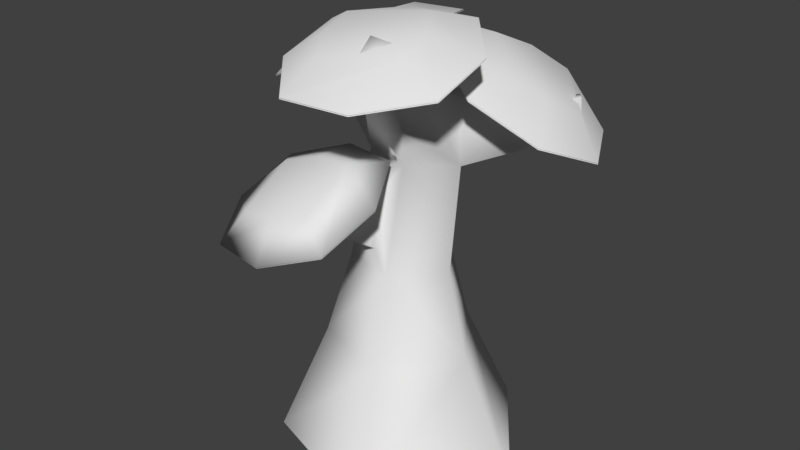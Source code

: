 # Source: wall3.blend  (saved by Blender 2.78.0; exported with 4.5.12 LTS)
import bpy
from mathutils import Matrix  # noqa: F401  (used for matrix-valued properties, if any)

bpy.ops.wm.read_factory_settings(use_empty=True)
scene = bpy.context.scene
scene.name = 'Scene'

# ---- collections
col_collection_1 = bpy.data.collections.new('Collection 1'); scene.collection.children.link(col_collection_1)

# ---- materials (node trees are filled in below, after node groups)
mat_material = bpy.data.materials.new('Material')
mat_material.alpha_threshold = 0.0
mat_material.use_transparent_shadow = False
mat_material.roughness = 0.5
mat_material.line_color = (0.0, 0.0, 0.0, 1.0)

# ---- material node trees

# ---- world
world_world = bpy.data.worlds.new('World'); scene.world = world_world
world_world.color = (0.05088, 0.05088, 0.05088)
world_world.use_sun_shadow = False
world_world.sun_shadow_jitter_overblur = 0.0
world_world.cycles.sampling_method = 'MANUAL'

# ---- meshes
me_untitled = bpy.data.meshes.new('Untitled')
me_untitled.from_pydata([(23.42, 2.769e-07, -4.583e-21), (7.236, 22.27, -9.816e-14), (-18.95, 13.76, -6.066e-14), (-18.95, -13.76, 6.066e-14), (7.236, -22.27, 9.816e-14), (12.59, 0.4284, 20.67), (3.048, 13.57, 20.67), (-12.4, 8.547, 20.67), (-12.4, -7.691, 20.67), (3.048, -12.71, 20.67), (7.267, 4.801, 54.03), (1.402, 12.75, 52.63), (-8.088, 9.714, 53.16), (-8.088, -0.1127, 54.89), (1.402, -3.149, 55.43), (-8.947, -4.617, 36.11), (-8.947, 6.545, 35.37), (1.73, 9.994, 35.14), (8.329, 0.9636, 35.74), (1.73, -8.067, 36.33), (5.213, 6.984, 64.75), (0.7673, 13.01, 63.69), (-6.426, 10.71, 64.1), (-6.426, 3.259, 65.41), (-0.9159, -9.602, 65.98), (6.271, -9.148, 64.08), (5.054, -3.084, 69.36), (-1.841, -4.8, 70.8), (2.248, -14.73, 76.71), (5.898, -13.75, 76.28), (4.994, -9.93, 78.27), (1.331, -10.61, 78.88), (13.77, 12.42, 56.15), (10.14, 17.34, 55.28), (9.749, 17.5, 62.13), (12.5, 13.77, 62.79), (-14.89, 11.95, 57.58), (-17.99, 5.298, 58.88), (-15.8, 7.058, 66.74), (-13.45, 12.1, 65.76), (20.7, 19.5, 60.89), (18.62, 22.31, 60.4), (18.4, 22.41, 64.32), (19.97, 20.27, 64.69), (-25.31, 14.69, 67.41), (-26.67, 11.78, 67.97), (-25.71, 12.55, 71.4), (-24.69, 14.75, 70.97), (-1.117, -6.108, 50.01), (-5.626, -4.646, 50.12), (-6.309, -6.191, 41.39), (-0.8565, -7.923, 41.15), (-5.243, -13.32, 49.6), (-7.391, -12.64, 49.47), (-7.716, -14.42, 45.64), (-5.119, -15.25, 45.74), (-8.385, -17.26, 52.41), (-10.05, -16.57, 52.33), (-10.3, -17.79, 49.67), (-8.289, -19.18, 50.11), (3.879, -25.31, 48.28), (5.676, -14.88, 52.92), (0.4959, -5.168, 56.41), (-5.954, -29.63, 44.97), (-10.47, -2.757, 55.81), (-16.94, -27.27, 44.5), (-22.1, -17.51, 47.86), (-20.32, -7.135, 52.62), (-7.475, -24.93, 50.88), (-1.49, -22.99, 52.35), (-3.383, -11.73, 56.89), (-9.797, -11.11, 56.46), (-15.73, -12.89, 54.65), (-13.84, -24.16, 50.1), (-6.222, -22.72, 70.71), (6.743, -21.83, 70.88), (16.73, -13.81, 73.06), (-14.51, -13.45, 73.04), (16.11, -1.565, 76.18), (-15.13, -1.245, 76.3), (-5.141, 6.818, 78.34), (7.823, 7.662, 78.65), (-7.493, -11.79, 77.85), (-3.393, -17.54, 76.13), (9.447, -12.56, 77.45), (8.264, -5.677, 79.47), (4.164, 0.1814, 80.76), (-8.677, -4.802, 79.45), (-30.38, -0.2092, 62.76), (-18.86, -4.307, 68.04), (-7.406, -0.2092, 73.47), (-34.19, 12.04, 60.89), (-3.531, 12.04, 75.19), (-30.38, 24.3, 62.76), (-18.86, 28.4, 68.04), (-7.406, 24.3, 73.47), (-28.99, 12.04, 68.1), (-27.44, 4.774, 68.58), (-14.58, 4.774, 74.58), (-13.22, 12.04, 75.46), (-14.58, 19.31, 74.58), (-27.44, 19.31, 68.58), (26.38, 16.01, 56.13), (20.24, 28.05, 56.59), (9.393, 34.64, 61.22), (22.02, 4.704, 61.25), (-0.6446, 29.56, 68.04), (12.06, -0.3431, 68.2), (1.137, 6.219, 72.7), (-4.924, 18.28, 73.3), (18.94, 11.31, 66.55), (22.0, 17.3, 63.1), (12.5, 27.73, 65.95), (7.282, 24.1, 70.05), (4.005, 18.02, 73.11), (13.51, 7.598, 70.27), (-7.475, -24.93, 50.65), (-1.49, -22.99, 52.12), (-3.383, -11.73, 56.66), (-9.797, -11.11, 56.23), (-13.84, -24.16, 49.87), (-15.73, -12.89, 54.41), (-5.954, -29.63, 44.74), (3.879, -25.31, 48.05), (5.676, -14.88, 52.69), (0.4959, -5.168, 56.18), (-10.47, -2.757, 55.58), (-20.32, -7.135, 52.39), (-22.1, -17.51, 47.63), (-16.94, -27.27, 44.26), (-7.493, -11.79, 77.65), (-3.393, -17.54, 75.93), (9.447, -12.56, 77.24), (8.264, -5.677, 79.26), (-8.677, -4.802, 79.25), (4.164, 0.1814, 80.56), (-14.51, -13.45, 72.84), (-6.222, -22.72, 70.51), (6.743, -21.83, 70.68), (16.73, -13.81, 72.86), (16.11, -1.565, 75.97), (7.823, 7.662, 78.45), (-5.141, 6.818, 78.13), (-15.13, -1.245, 76.1), (-28.99, 12.04, 67.89), (-27.44, 4.774, 68.37), (-14.58, 4.774, 74.37), (-13.22, 12.04, 75.25), (-27.44, 19.31, 68.37), (-14.58, 19.31, 74.37), (-34.19, 12.04, 60.69), (-30.38, -0.2092, 62.55), (-18.86, -4.307, 67.83), (-7.406, -0.2092, 73.26), (-3.531, 12.04, 74.98), (-7.406, 24.3, 73.26), (-18.86, 28.4, 67.83), (-30.38, 24.3, 62.55), (18.94, 11.31, 66.34), (22.0, 17.3, 62.89), (12.5, 27.73, 65.74), (7.282, 24.1, 69.84), (13.51, 7.598, 70.05), (4.005, 18.02, 72.9), (22.02, 4.704, 61.04), (26.38, 16.01, 55.92), (20.24, 28.05, 56.38), (9.393, 34.64, 61.01), (-0.6446, 29.56, 67.83), (-4.924, 18.28, 73.08), (1.137, 6.219, 72.49), (12.06, -0.3431, 67.99)], [], [(0, 1, 6, 5), (1, 2, 7, 6), (2, 3, 8, 7), (3, 4, 9, 8), (4, 0, 5, 9), (6, 17, 18, 5), (6, 7, 16, 17), (7, 8, 15, 16), (8, 9, 19, 15), (5, 18, 19, 9), (21, 22, 23, 20), (17, 11, 10, 18), (12, 11, 17, 16), (13, 12, 16, 15), (56, 57, 58, 59), (10, 14, 19, 18), (40, 41, 42, 43), (11, 12, 22, 21), (44, 45, 46, 47), (28, 29, 30, 31), (13, 14, 24), (14, 10, 25, 24), (10, 20, 26, 25), (20, 23, 27, 26), (23, 13, 24, 27), (24, 25, 29, 28), (25, 26, 30, 29), (26, 27, 31, 30), (27, 24, 28, 31), (10, 11, 33, 32), (11, 21, 34, 33), (21, 20, 35, 34), (20, 10, 32, 35), (12, 13, 37, 36), (13, 23, 38, 37), (23, 22, 39, 38), (22, 12, 36, 39), (32, 33, 41, 40), (33, 34, 42, 41), (34, 35, 43, 42), (35, 32, 40, 43), (36, 37, 45, 44), (37, 38, 46, 45), (38, 39, 47, 46), (39, 36, 44, 47), (14, 13, 49, 48), (13, 15, 50, 49), (15, 19, 51, 50), (19, 14, 48, 51), (48, 49, 53, 52), (49, 50, 54, 53), (50, 51, 55, 54), (51, 48, 52, 55), (52, 53, 57, 56), (53, 54, 58, 57), (54, 55, 59, 58), (55, 52, 56, 59), (69, 70, 71, 68), (68, 71, 72, 73), (63, 60, 69, 68), (60, 61, 70, 69), (61, 62, 70), (62, 64, 71, 70), (64, 67, 72, 71), (67, 66, 72), (66, 65, 73, 72), (65, 63, 68, 73), (83, 84, 85, 82), (82, 85, 86, 87), (77, 74, 83, 82), (74, 75, 84, 83), (75, 76, 84), (76, 78, 85, 84), (78, 81, 86, 85), (81, 80, 86), (80, 79, 87, 86), (79, 77, 82, 87), (97, 98, 99, 96), (96, 99, 100, 101), (91, 88, 97, 96), (88, 89, 98, 97), (89, 90, 98), (90, 92, 99, 98), (92, 95, 100, 99), (95, 94, 100), (94, 93, 101, 100), (93, 91, 96, 101), (111, 112, 113, 110), (110, 113, 114, 115), (105, 102, 111, 110), (102, 103, 112, 111), (103, 104, 112), (104, 106, 113, 112), (106, 109, 114, 113), (109, 108, 114), (108, 107, 115, 114), (107, 105, 110, 115), (119, 118, 117, 116), (121, 119, 116, 120), (122, 116, 117, 123), (123, 117, 118, 124), (124, 118, 125), (125, 118, 119, 126), (126, 119, 121, 127), (127, 121, 128), (128, 121, 120, 129), (129, 120, 116, 122), (133, 132, 131, 130), (135, 133, 130, 134), (136, 130, 131, 137), (137, 131, 132, 138), (138, 132, 139), (139, 132, 133, 140), (140, 133, 135, 141), (141, 135, 142), (142, 135, 134, 143), (143, 134, 130, 136), (147, 146, 145, 144), (149, 147, 144, 148), (150, 144, 145, 151), (151, 145, 146, 152), (152, 146, 153), (153, 146, 147, 154), (154, 147, 149, 155), (155, 149, 156), (156, 149, 148, 157), (157, 148, 144, 150), (161, 160, 159, 158), (163, 161, 158, 162), (164, 158, 159, 165), (165, 159, 160, 166), (166, 160, 167), (167, 160, 161, 168), (168, 161, 163, 169), (169, 163, 170), (170, 163, 162, 171), (171, 162, 158, 164), (63, 65, 66, 67, 64, 62, 61, 60), (123, 124, 125, 126, 127, 128, 129, 122)])
me_untitled.polygons.foreach_set('use_smooth', [True] * 139)
_uv = me_untitled.uv_layers.new(name='UVChannel_1')
_uv.uv.foreach_set('vector', [0.8171, 0.07858, 0.9533, 0.1929, 0.8121, 0.2998, 0.7217, 0.2474, 0.1257, 0.2129, 0.2658, 0.09095, 0.3626, 0.2598, 0.2713, 0.3159, 0.2658, 0.09095, 0.4445, 0.02289, 0.4797, 0.222, 0.3626, 0.2598, 0.4445, 0.02289, 0.6386, 0.01638, 0.6055, 0.2173, 0.4797, 0.222, 0.6386, 0.01638, 0.8171, 0.07858, 0.7217, 0.2474, 0.6055, 0.2173, 0.8121, 0.2998, 0.7707, 0.4016, 0.6854, 0.3765, 0.7217, 0.2474, 0.2713, 0.3159, 0.3626, 0.2598, 0.4059, 0.3902, 0.3159, 0.4197, 0.3626, 0.2598, 0.4797, 0.222, 0.5, 0.3669, 0.4059, 0.3902, 0.4797, 0.222, 0.6055, 0.2173, 0.5949, 0.3629, 0.5, 0.3669, 0.7217, 0.2474, 0.6854, 0.3765, 0.5949, 0.3629, 0.6055, 0.2173, 0.7198, 0.8322, 0.7608, 0.7806, 0.8097, 0.813, 0.7512, 0.8775, 0.7707, 0.4016, 0.7493, 0.538, 0.6724, 0.5263, 0.6854, 0.3765, 0.4312, 0.5464, 0.3497, 0.5636, 0.3159, 0.4197, 0.4059, 0.3902, 0.5147, 0.5306, 0.4312, 0.5464, 0.4059, 0.3902, 0.5, 0.3669, 0.8138, 0.4833, 0.8104, 0.5025, 0.7803, 0.4933, 0.7842, 0.4701, 0.6724, 0.5263, 0.5943, 0.5218, 0.5949, 0.3629, 0.6854, 0.3765, 0.5875, 0.9768, 0.5641, 0.9628, 0.5828, 0.9389, 0.5986, 0.9483, 0.6489, 0.7873, 0.6902, 0.7294, 0.7608, 0.7806, 0.7198, 0.8322, 0.7878, 0.567, 0.8125, 0.5714, 0.8029, 0.5986, 0.7861, 0.5943, 0.9507, 0.96, 0.9294, 0.9802, 0.9079, 0.954, 0.9246, 0.9342, 0.8411, 0.7355, 0.9157, 0.7407, 0.9121, 0.8373, 0.9157, 0.7407, 0.9633, 0.6856, 0.9629, 0.8143, 0.9121, 0.8373, 0.6892, 0.9338, 0.7512, 0.8775, 0.827, 0.919, 0.8083, 0.9813, 0.7512, 0.8775, 0.8097, 0.813, 0.8686, 0.8738, 0.827, 0.919, 0.8097, 0.813, 0.8411, 0.7355, 0.9121, 0.8373, 0.8686, 0.8738, 0.9121, 0.8373, 0.9629, 0.8143, 0.9808, 0.9112, 0.9546, 0.9213, 0.8083, 0.9813, 0.827, 0.919, 0.9079, 0.954, 0.9043, 0.9854, 0.827, 0.919, 0.8686, 0.8738, 0.9246, 0.9342, 0.9079, 0.954, 0.8686, 0.8738, 0.9121, 0.8373, 0.9546, 0.9213, 0.9246, 0.9342, 0.4824, 0.7787, 0.5582, 0.7679, 0.5567, 0.8442, 0.5095, 0.8525, 0.5582, 0.7679, 0.6402, 0.7859, 0.608, 0.8626, 0.5567, 0.8442, 0.6402, 0.7859, 0.6852, 0.8176, 0.6428, 0.8827, 0.608, 0.8626, 0.6852, 0.8176, 0.7499, 0.8692, 0.6887, 0.9137, 0.6428, 0.8827, 0.6172, 0.6735, 0.5645, 0.6173, 0.6514, 0.5868, 0.6695, 0.6414, 0.8047, 0.8064, 0.7367, 0.7571, 0.7689, 0.6878, 0.827, 0.7195, 0.7367, 0.7571, 0.6878, 0.7247, 0.7253, 0.673, 0.7689, 0.6878, 0.6878, 0.7247, 0.6172, 0.6735, 0.6695, 0.6414, 0.7253, 0.673, 0.5095, 0.8525, 0.5567, 0.8442, 0.5578, 0.9283, 0.5312, 0.934, 0.5567, 0.8442, 0.608, 0.8626, 0.5828, 0.9389, 0.5578, 0.9283, 0.608, 0.8626, 0.6428, 0.8827, 0.5986, 0.9483, 0.5828, 0.9389, 0.6428, 0.8827, 0.6887, 0.9137, 0.6233, 0.9621, 0.5986, 0.9483, 0.6695, 0.6414, 0.6514, 0.5868, 0.7568, 0.5585, 0.7635, 0.5828, 0.827, 0.7195, 0.7689, 0.6878, 0.8029, 0.5986, 0.8256, 0.6126, 0.7689, 0.6878, 0.7253, 0.673, 0.7861, 0.5943, 0.8029, 0.5986, 0.7253, 0.673, 0.6695, 0.6414, 0.7635, 0.5828, 0.7861, 0.5943, 0.5943, 0.5218, 0.5147, 0.5306, 0.5399, 0.48, 0.5733, 0.4741, 0.5147, 0.5306, 0.5, 0.3669, 0.5306, 0.4075, 0.5399, 0.48, 0.5, 0.3669, 0.5949, 0.3629, 0.5755, 0.4027, 0.5306, 0.4075, 0.5949, 0.3629, 0.5943, 0.5218, 0.5733, 0.4741, 0.5755, 0.4027, 0.9889, 0.4663, 0.9748, 0.5313, 0.8833, 0.514, 0.8921, 0.4731, 0.9748, 0.5313, 0.9361, 0.6453, 0.8639, 0.5722, 0.8833, 0.514, 0.9008, 0.2956, 0.9681, 0.3383, 0.8769, 0.4094, 0.8485, 0.385, 0.9681, 0.3383, 0.9889, 0.4663, 0.8921, 0.4731, 0.8769, 0.4094, 0.8921, 0.4731, 0.8833, 0.514, 0.8104, 0.5025, 0.8138, 0.4833, 0.8833, 0.514, 0.8639, 0.5722, 0.7994, 0.534, 0.8104, 0.5025, 0.8485, 0.385, 0.8769, 0.4094, 0.8032, 0.446, 0.7844, 0.425, 0.8769, 0.4094, 0.8921, 0.4731, 0.8138, 0.4833, 0.8032, 0.446, 0.1105, 0.6637, 0.3031, 0.6637, 0.3236, 0.7658, 0.08727, 0.7658, 0.08727, 0.7658, 0.3236, 0.7658, 0.3031, 0.8679, 0.1105, 0.8679, 0.009379, 0.7658, 0.06644, 0.5937, 0.1105, 0.6637, 0.08727, 0.7658, 0.06644, 0.5937, 0.239, 0.5362, 0.3031, 0.6637, 0.1105, 0.6637, 0.239, 0.5362, 0.4106, 0.5937, 0.3031, 0.6637, 0.4106, 0.5937, 0.4687, 0.7658, 0.3236, 0.7658, 0.3031, 0.6637, 0.4687, 0.7658, 0.4106, 0.9379, 0.3031, 0.8679, 0.3236, 0.7658, 0.4106, 0.9379, 0.239, 0.9955, 0.3031, 0.8679, 0.239, 0.9955, 0.06644, 0.9379, 0.1105, 0.8679, 0.3031, 0.8679, 0.06644, 0.9379, 0.009379, 0.7658, 0.08727, 0.7658, 0.1105, 0.8679, 0.1105, 0.6637, 0.3031, 0.6637, 0.3236, 0.7658, 0.08727, 0.7658, 0.08727, 0.7658, 0.3236, 0.7658, 0.3031, 0.8679, 0.1105, 0.8679, 0.009379, 0.7658, 0.06644, 0.5937, 0.1105, 0.6637, 0.08727, 0.7658, 0.06644, 0.5937, 0.239, 0.5362, 0.3031, 0.6637, 0.1105, 0.6637, 0.239, 0.5362, 0.4106, 0.5937, 0.3031, 0.6637, 0.4106, 0.5937, 0.4687, 0.7658, 0.3236, 0.7658, 0.3031, 0.6637, 0.4687, 0.7658, 0.4106, 0.9379, 0.3031, 0.8679, 0.3236, 0.7658, 0.4106, 0.9379, 0.239, 0.9955, 0.3031, 0.8679, 0.239, 0.9955, 0.06644, 0.9379, 0.1105, 0.8679, 0.3031, 0.8679, 0.06644, 0.9379, 0.009379, 0.7658, 0.08727, 0.7658, 0.1105, 0.8679, 0.1105, 0.6637, 0.3031, 0.6637, 0.3236, 0.7658, 0.08727, 0.7658, 0.08727, 0.7658, 0.3236, 0.7658, 0.3031, 0.8679, 0.1105, 0.8679, 0.009379, 0.7658, 0.06644, 0.5937, 0.1105, 0.6637, 0.08727, 0.7658, 0.06644, 0.5937, 0.239, 0.5362, 0.3031, 0.6637, 0.1105, 0.6637, 0.239, 0.5362, 0.4106, 0.5937, 0.3031, 0.6637, 0.4106, 0.5937, 0.4687, 0.7658, 0.3236, 0.7658, 0.3031, 0.6637, 0.4687, 0.7658, 0.4106, 0.9379, 0.3031, 0.8679, 0.3236, 0.7658, 0.4106, 0.9379, 0.239, 0.9955, 0.3031, 0.8679, 0.239, 0.9955, 0.06644, 0.9379, 0.1105, 0.8679, 0.3031, 0.8679, 0.06644, 0.9379, 0.009379, 0.7658, 0.08727, 0.7658, 0.1105, 0.8679, 0.1105, 0.6637, 0.3031, 0.6637, 0.3236, 0.7658, 0.08727, 0.7658, 0.08727, 0.7658, 0.3236, 0.7658, 0.3031, 0.8679, 0.1105, 0.8679, 0.009379, 0.7658, 0.06644, 0.5937, 0.1105, 0.6637, 0.08727, 0.7658, 0.06644, 0.5937, 0.239, 0.5362, 0.3031, 0.6637, 0.1105, 0.6637, 0.239, 0.5362, 0.4106, 0.5937, 0.3031, 0.6637, 0.4106, 0.5937, 0.4687, 0.7658, 0.3236, 0.7658, 0.3031, 0.6637, 0.4687, 0.7658, 0.4106, 0.9379, 0.3031, 0.8679, 0.3236, 0.7658, 0.4106, 0.9379, 0.239, 0.9955, 0.3031, 0.8679, 0.239, 0.9955, 0.06644, 0.9379, 0.1105, 0.8679, 0.3031, 0.8679, 0.06644, 0.9379, 0.009379, 0.7658, 0.08727, 0.7658, 0.1105, 0.8679, 0.3236, 0.7658, 0.3031, 0.6637, 0.1105, 0.6637, 0.08727, 0.7658, 0.3031, 0.8679, 0.3236, 0.7658, 0.08727, 0.7658, 0.1105, 0.8679, 0.009379, 0.7658, 0.08727, 0.7658, 0.1105, 0.6637, 0.06644, 0.5937, 0.06644, 0.5937, 0.1105, 0.6637, 0.3031, 0.6637, 0.239, 0.5362, 0.239, 0.5362, 0.3031, 0.6637, 0.4106, 0.5937, 0.4106, 0.5937, 0.3031, 0.6637, 0.3236, 0.7658, 0.4687, 0.7658, 0.4687, 0.7658, 0.3236, 0.7658, 0.3031, 0.8679, 0.4106, 0.9379, 0.4106, 0.9379, 0.3031, 0.8679, 0.239, 0.9955, 0.239, 0.9955, 0.3031, 0.8679, 0.1105, 0.8679, 0.06644, 0.9379, 0.06644, 0.9379, 0.1105, 0.8679, 0.08727, 0.7658, 0.009379, 0.7658, 0.3236, 0.7658, 0.3031, 0.6637, 0.1105, 0.6637, 0.08727, 0.7658, 0.3031, 0.8679, 0.3236, 0.7658, 0.08727, 0.7658, 0.1105, 0.8679, 0.009379, 0.7658, 0.08727, 0.7658, 0.1105, 0.6637, 0.06644, 0.5937, 0.06644, 0.5937, 0.1105, 0.6637, 0.3031, 0.6637, 0.239, 0.5362, 0.239, 0.5362, 0.3031, 0.6637, 0.4106, 0.5937, 0.4106, 0.5937, 0.3031, 0.6637, 0.3236, 0.7658, 0.4687, 0.7658, 0.4687, 0.7658, 0.3236, 0.7658, 0.3031, 0.8679, 0.4106, 0.9379, 0.4106, 0.9379, 0.3031, 0.8679, 0.239, 0.9955, 0.239, 0.9955, 0.3031, 0.8679, 0.1105, 0.8679, 0.06644, 0.9379, 0.06644, 0.9379, 0.1105, 0.8679, 0.08727, 0.7658, 0.009379, 0.7658, 0.3236, 0.7658, 0.3031, 0.6637, 0.1105, 0.6637, 0.08727, 0.7658, 0.3031, 0.8679, 0.3236, 0.7658, 0.08727, 0.7658, 0.1105, 0.8679, 0.009379, 0.7658, 0.08727, 0.7658, 0.1105, 0.6637, 0.06644, 0.5937, 0.06644, 0.5937, 0.1105, 0.6637, 0.3031, 0.6637, 0.239, 0.5362, 0.239, 0.5362, 0.3031, 0.6637, 0.4106, 0.5937, 0.4106, 0.5937, 0.3031, 0.6637, 0.3236, 0.7658, 0.4687, 0.7658, 0.4687, 0.7658, 0.3236, 0.7658, 0.3031, 0.8679, 0.4106, 0.9379, 0.4106, 0.9379, 0.3031, 0.8679, 0.239, 0.9955, 0.239, 0.9955, 0.3031, 0.8679, 0.1105, 0.8679, 0.06644, 0.9379, 0.06644, 0.9379, 0.1105, 0.8679, 0.08727, 0.7658, 0.009379, 0.7658, 0.3236, 0.7658, 0.3031, 0.6637, 0.1105, 0.6637, 0.08727, 0.7658, 0.3031, 0.8679, 0.3236, 0.7658, 0.08727, 0.7658, 0.1105, 0.8679, 0.009379, 0.7658, 0.08727, 0.7658, 0.1105, 0.6637, 0.06644, 0.5937, 0.06644, 0.5937, 0.1105, 0.6637, 0.3031, 0.6637, 0.239, 0.5362, 0.239, 0.5362, 0.3031, 0.6637, 0.4106, 0.5937, 0.4106, 0.5937, 0.3031, 0.6637, 0.3236, 0.7658, 0.4687, 0.7658, 0.4687, 0.7658, 0.3236, 0.7658, 0.3031, 0.8679, 0.4106, 0.9379, 0.4106, 0.9379, 0.3031, 0.8679, 0.239, 0.9955, 0.239, 0.9955, 0.3031, 0.8679, 0.1105, 0.8679, 0.06644, 0.9379, 0.06644, 0.9379, 0.1105, 0.8679, 0.08727, 0.7658, 0.009379, 0.7658, 0.009379, 0.7658, 0.06644, 0.9379, 0.239, 0.9955, 0.4106, 0.9379, 0.4687, 0.7658, 0.4106, 0.5937, 0.239, 0.5362, 0.06644, 0.5937, 0.06644, 0.5937, 0.239, 0.5362, 0.4106, 0.5937, 0.4687, 0.7658, 0.4106, 0.9379, 0.239, 0.9955, 0.06644, 0.9379, 0.009379, 0.7658])
me_untitled.materials.append(mat_material)
me_untitled.use_remesh_preserve_volume = False
me_untitled.use_remesh_preserve_attributes = False
me_untitled.use_mirror_vertex_groups = False
me_untitled.update()
me_untitled.normals_split_custom_set([tuple(v) for v in zip(*[iter([0.8858, -0.004861, 0.464, 0.2952, 0.8577, 0.4211, 0.277, 0.8962, 0.3466, 0.9231, 0.001889, 0.3845, 0.2952, 0.8577, 0.4211, -0.7471, 0.5487, 0.3752, -0.7689, 0.5509, 0.3245, 0.277, 0.8962, 0.3466, -0.7471, 0.5487, 0.3752, -0.7353, -0.5508, 0.3948, -0.7638, -0.5434, 0.3483, -0.7689, 0.5509, 0.3245, -0.7353, -0.5508, 0.3948, 0.2874, -0.8458, 0.4495, 0.2734, -0.8814, 0.3852, -0.7638, -0.5434, 0.3483, 0.2874, -0.8458, 0.4495, 0.8858, -0.004861, 0.464, 0.9231, 0.001889, 0.3845, 0.2734, -0.8814, 0.3852, 0.277, 0.8962, 0.3466, 0.3178, 0.9459, 0.06474, 0.984, -0.0223, 0.177, 0.9231, 0.001889, 0.3845, 0.277, 0.8962, 0.3466, -0.7689, 0.5509, 0.3245, -0.8173, 0.5656, 0.1098, 0.3178, 0.9459, 0.06474, -0.7689, 0.5509, 0.3245, -0.7638, -0.5434, 0.3483, -0.8181, -0.5526, 0.1593, -0.8173, 0.5656, 0.1098, -0.7638, -0.5434, 0.3483, 0.2734, -0.8814, 0.3852, 0.3524, -0.9154, 0.1945, -0.8181, -0.5526, 0.1593, 0.9231, 0.001889, 0.3845, 0.984, -0.0223, 0.177, 0.3524, -0.9154, 0.1945, 0.2734, -0.8814, 0.3852, -0.2203, 0.7243, 0.6533, 0.04325, 0.7538, 0.6557, -0.3921, -0.2163, 0.8941, 0.5298, 0.05821, 0.8461, 0.3178, 0.9459, 0.06474, 0.01888, 0.9408, -0.3384, 0.9538, -0.2244, -0.1997, 0.984, -0.0223, 0.177, -0.5826, 0.7326, -0.3519, 0.01888, 0.9408, -0.3384, 0.3178, 0.9459, 0.06474, -0.8173, 0.5656, 0.1098, -0.7894, -0.6137, -0.01357, -0.5826, 0.7326, -0.3519, -0.8173, 0.5656, 0.1098, -0.8181, -0.5526, 0.1593, 0.2407, -0.3454, 0.9071, -0.7133, 0.118, 0.6909, -0.8826, -0.4108, -0.2286, 0.1796, -0.9836, 0.01528, 0.9538, -0.2244, -0.1997, 0.2626, -0.9394, -0.2205, 0.3524, -0.9154, 0.1945, 0.984, -0.0223, 0.177, 0.9544, -0.1219, -0.2726, 0.2795, 0.8454, -0.4552, 0.08761, 0.7961, 0.5988, 0.6682, -0.02137, 0.7437, 0.01888, 0.9408, -0.3384, -0.5826, 0.7326, -0.3519, 0.04325, 0.7538, 0.6557, -0.2203, 0.7243, 0.6533, -0.5322, 0.784, -0.3194, -0.9452, -0.309, -0.1054, -0.5292, -0.1816, 0.8289, -0.1578, 0.7244, 0.6711, -0.3555, -0.8745, 0.3299, 0.6849, -0.6765, 0.2708, 0.5584, 0.2805, 0.7807, -0.4934, 0.05617, 0.868, -0.7894, -0.6137, -0.01357, 0.2626, -0.9394, -0.2205, -0.5197, -0.8166, -0.251, 0.2626, -0.9394, -0.2205, 0.9538, -0.2244, -0.1997, 0.7679, -0.5475, -0.3326, -0.5197, -0.8166, -0.251, 0.9538, -0.2244, -0.1997, 0.5298, 0.05821, 0.8461, 0.6798, 0.4468, 0.5816, 0.7679, -0.5475, -0.3326, 0.5298, 0.05821, 0.8461, -0.3921, -0.2163, 0.8941, -0.7217, 0.186, 0.6667, 0.6798, 0.4468, 0.5816, -0.3921, -0.2163, 0.8941, -0.7894, -0.6137, -0.01357, -0.5197, -0.8166, -0.251, -0.7217, 0.186, 0.6667, -0.5197, -0.8166, -0.251, 0.7679, -0.5475, -0.3326, 0.6849, -0.6765, 0.2708, -0.3555, -0.8745, 0.3299, 0.7679, -0.5475, -0.3326, 0.6798, 0.4468, 0.5816, 0.5584, 0.2805, 0.7807, 0.6849, -0.6765, 0.2708, 0.6798, 0.4468, 0.5816, -0.7217, 0.186, 0.6667, -0.4934, 0.05617, 0.868, 0.5584, 0.2805, 0.7807, -0.7217, 0.186, 0.6667, -0.5197, -0.8166, -0.251, -0.3555, -0.8745, 0.3299, -0.4934, 0.05617, 0.868, 0.9538, -0.2244, -0.1997, 0.01888, 0.9408, -0.3384, -0.0618, 0.682, -0.7288, 0.7332, -0.4216, -0.5335, 0.01888, 0.9408, -0.3384, -0.2203, 0.7243, 0.6533, -0.3857, 0.7083, 0.5912, -0.0618, 0.682, -0.7288, -0.2203, 0.7243, 0.6533, 0.5298, 0.05821, 0.8461, 0.397, -0.4262, 0.8129, -0.3857, 0.7083, 0.5912, 0.5298, 0.05821, 0.8461, 0.9538, -0.2244, -0.1997, 0.7332, -0.4216, -0.5335, 0.397, -0.4262, 0.8129, -0.5826, 0.7326, -0.3519, -0.7894, -0.6137, -0.01357, -0.687, -0.5917, -0.4218, -0.2561, 0.7082, -0.6579, -0.7894, -0.6137, -0.01357, -0.3921, -0.2163, 0.8941, -0.04013, -0.5885, 0.8075, -0.687, -0.5917, -0.4218, -0.3921, -0.2163, 0.8941, 0.04325, 0.7538, 0.6557, 0.3495, 0.7371, 0.5785, -0.04013, -0.5885, 0.8075, 0.04325, 0.7538, 0.6557, -0.5826, 0.7326, -0.3519, -0.2561, 0.7082, -0.6579, 0.3495, 0.7371, 0.5785, 0.7332, -0.4216, -0.5335, -0.0618, 0.682, -0.7288, 0.2795, 0.8454, -0.4552, 0.9544, -0.1219, -0.2726, -0.0618, 0.682, -0.7288, -0.3857, 0.7083, 0.5912, 0.08761, 0.7961, 0.5988, 0.2795, 0.8454, -0.4552, -0.3857, 0.7083, 0.5912, 0.397, -0.4262, 0.8129, 0.6682, -0.02137, 0.7437, 0.08761, 0.7961, 0.5988, 0.397, -0.4262, 0.8129, 0.7332, -0.4216, -0.5335, 0.9544, -0.1219, -0.2726, 0.6682, -0.02137, 0.7437, -0.2561, 0.7082, -0.6579, -0.687, -0.5917, -0.4218, -0.9452, -0.309, -0.1054, -0.5322, 0.784, -0.3194, -0.687, -0.5917, -0.4218, -0.04013, -0.5885, 0.8075, -0.5292, -0.1816, 0.8289, -0.9452, -0.309, -0.1054, -0.04013, -0.5885, 0.8075, 0.3495, 0.7371, 0.5785, -0.1578, 0.7244, 0.6711, -0.5292, -0.1816, 0.8289, 0.3495, 0.7371, 0.5785, -0.2561, 0.7082, -0.6579, -0.5322, 0.784, -0.3194, -0.1578, 0.7244, 0.6711, 0.2626, -0.9394, -0.2205, -0.7894, -0.6137, -0.01357, -0.6496, -0.5233, 0.5515, 0.328, -0.7641, 0.5555, -0.7894, -0.6137, -0.01357, -0.8181, -0.5526, 0.1593, -0.7071, -0.6821, -0.1863, -0.6496, -0.5233, 0.5515, -0.8181, -0.5526, 0.1593, 0.3524, -0.9154, 0.1945, 0.2529, -0.9596, -0.1231, -0.7071, -0.6821, -0.1863, 0.3524, -0.9154, 0.1945, 0.2626, -0.9394, -0.2205, 0.328, -0.7641, 0.5555, 0.2529, -0.9596, -0.1231, 0.328, -0.7641, 0.5555, -0.6496, -0.5233, 0.5515, -0.6764, 0.4174, 0.6068, 0.6571, -0.2134, 0.723, -0.6496, -0.5233, 0.5515, -0.7071, -0.6821, -0.1863, -0.7266, -0.226, -0.6488, -0.6764, 0.4174, 0.6068, -0.7071, -0.6821, -0.1863, 0.2529, -0.9596, -0.1231, 0.4892, -0.7351, -0.4694, -0.7266, -0.226, -0.6488, 0.2529, -0.9596, -0.1231, 0.328, -0.7641, 0.5555, 0.6571, -0.2134, 0.723, 0.4892, -0.7351, -0.4694, 0.6571, -0.2134, 0.723, -0.6764, 0.4174, 0.6068, -0.7133, 0.118, 0.6909, 0.2407, -0.3454, 0.9071, -0.6764, 0.4174, 0.6068, -0.7266, -0.226, -0.6488, -0.8826, -0.4108, -0.2286, -0.7133, 0.118, 0.6909, -0.7266, -0.226, -0.6488, 0.4892, -0.7351, -0.4694, 0.1796, -0.9836, 0.01528, -0.8826, -0.4108, -0.2286, 0.4892, -0.7351, -0.4694, 0.6571, -0.2134, 0.723, 0.2407, -0.3454, 0.9071, 0.1796, -0.9836, 0.01528, 0.1434, -0.5319, 0.8346, 0.09493, -0.1829, 0.9785, -0.1653, -0.1335, 0.9772, -0.07885, -0.6393, 0.7649, -0.07885, -0.6393, 0.7649, -0.1653, -0.1335, 0.9772, -0.396, -0.2293, 0.8891, -0.327, -0.5764, 0.7489, 0.1789, -0.8062, -0.5639, 0.8293, -0.4845, -0.2785, 0.1434, -0.5319, 0.8346, -0.07885, -0.6393, 0.7649, 0.8293, -0.4845, -0.2785, 0.9866, 0.1615, -0.02335, 0.09493, -0.1829, 0.9785, 0.1434, -0.5319, 0.8346, 0.9866, 0.1615, -0.02335, 0.5861, 0.7814, 0.2141, 0.09493, -0.1829, 0.9785, 0.5861, 0.7814, 0.2141, -0.1246, 0.9761, 0.1778, -0.1653, -0.1335, 0.9772, 0.09493, -0.1829, 0.9785, -0.1246, 0.9761, 0.1778, -0.7553, 0.6547, -0.03012, -0.396, -0.2293, 0.8891, -0.1653, -0.1335, 0.9772, -0.7553, 0.6547, -0.03012, -0.928, -0.01947, -0.372, -0.396, -0.2293, 0.8891, -0.928, -0.01947, -0.372, -0.5771, -0.6174, -0.5345, -0.327, -0.5764, 0.7489, -0.396, -0.2293, 0.8891, -0.5771, -0.6174, -0.5345, 0.1789, -0.8062, -0.5639, -0.07885, -0.6393, 0.7649, -0.327, -0.5764, 0.7489, -0.09815, -0.5276, 0.8438, 0.2589, -0.4004, 0.879, 0.2442, -0.1481, 0.9583, -0.2711, -0.3461, 0.8982, -0.2711, -0.3461, 0.8982, 0.2442, -0.1481, 0.9583, 0.07217, 0.04973, 0.9962, -0.277, -0.09636, 0.956, -0.4663, -0.3989, 0.7896, -0.1581, -0.6164, 0.7714, -0.09815, -0.5276, 0.8438, -0.2711, -0.3461, 0.8982, -0.1581, -0.6164, 0.7714, 0.169, -0.6482, 0.7425, 0.2589, -0.4004, 0.879, -0.09815, -0.5276, 0.8438, 0.169, -0.6482, 0.7425, 0.4183, -0.3914, 0.8197, 0.2589, -0.4004, 0.879, 0.4183, -0.3914, 0.8197, 0.4236, -0.05955, 0.9039, 0.2442, -0.1481, 0.9583, 0.2589, -0.4004, 0.879, 0.4236, -0.05955, 0.9039, 0.1831, 0.1758, 0.9673, 0.07217, 0.04973, 0.9962, 0.2442, -0.1481, 0.9583, 0.1831, 0.1758, 0.9673, -0.1823, 0.1989, 0.9629, 0.07217, 0.04973, 0.9962, -0.1823, 0.1989, 0.9629, -0.3924, -0.05162, 0.9184, -0.277, -0.09636, 0.956, 0.07217, 0.04973, 0.9962, -0.3924, -0.05162, 0.9184, -0.4663, -0.3989, 0.7896, -0.2711, -0.3461, 0.8982, -0.277, -0.09636, 0.956, -0.5835, -0.2401, 0.7758, -0.2393, -0.2506, 0.938, -0.168, 2.421e-08, 0.9858, -0.668, 2.506e-08, 0.7442, -0.668, 2.506e-08, 0.7442, -0.168, 2.421e-08, 0.9858, -0.2393, 0.2506, 0.938, -0.5835, 0.2401, 0.7758, -0.8201, -1.18e-08, 0.5723, -0.649, -0.3144, 0.6928, -0.5835, -0.2401, 0.7758, -0.668, 2.506e-08, 0.7442, -0.649, -0.3144, 0.6928, -0.3781, -0.4716, 0.7966, -0.2393, -0.2506, 0.938, -0.5835, -0.2401, 0.7758, -0.3781, -0.4716, 0.7966, -0.08207, -0.3157, 0.9453, -0.2393, -0.2506, 0.938, -0.08207, -0.3157, 0.9453, 0.03887, -5.921e-09, 0.9992, -0.168, 2.421e-08, 0.9858, -0.2393, -0.2506, 0.938, 0.03887, -5.921e-09, 0.9992, -0.08207, 0.3157, 0.9453, -0.2393, 0.2506, 0.938, -0.168, 2.421e-08, 0.9858, -0.08207, 0.3157, 0.9453, -0.3781, 0.4716, 0.7966, -0.2393, 0.2506, 0.938, -0.3781, 0.4716, 0.7966, -0.649, 0.3144, 0.6928, -0.5835, 0.2401, 0.7758, -0.2393, 0.2506, 0.938, -0.649, 0.3144, 0.6928, -0.8201, -1.18e-08, 0.5723, -0.668, 2.506e-08, 0.7442, -0.5835, 0.2401, 0.7758, 0.7286, 0.2087, 0.6524, 0.4841, 0.4915, 0.7239, 0.2901, 0.3908, 0.8736, 0.6531, -0.01293, 0.7571, 0.6531, -0.01293, 0.7571, 0.2901, 0.3908, 0.8736, 0.1955, 0.1618, 0.9673, 0.4521, -0.1072, 0.8855, 0.7481, -0.1843, 0.6375, 0.8109, 0.1793, 0.557, 0.7286, 0.2087, 0.6524, 0.6531, -0.01293, 0.7571, 0.8109, 0.1793, 0.557, 0.7005, 0.4881, 0.5207, 0.4841, 0.4915, 0.7239, 0.7286, 0.2087, 0.6524, 0.7005, 0.4881, 0.5207, 0.3966, 0.6274, 0.6701, 0.4841, 0.4915, 0.7239, 0.3966, 0.6274, 0.6701, 0.1263, 0.5152, 0.8477, 0.2901, 0.3908, 0.8736, 0.4841, 0.4915, 0.7239, 0.1263, 0.5152, 0.8477, 0.03299, 0.212, 0.9767, 0.1955, 0.1618, 0.9673, 0.2901, 0.3908, 0.8736, 0.03299, 0.212, 0.9767, 0.1573, -0.1324, 0.9786, 0.1955, 0.1618, 0.9673, 0.1573, -0.1324, 0.9786, 0.4488, -0.2344, 0.8624, 0.4521, -0.1072, 0.8855, 0.1955, 0.1618, 0.9673, 0.4488, -0.2344, 0.8624, 0.7481, -0.1843, 0.6375, 0.6531, -0.01293, 0.7571, 0.4521, -0.1072, 0.8855, 0.1653, 0.1335, -0.9772, -0.09493, 0.1829, -0.9785, -0.1434, 0.5319, -0.8346, 0.07885, 0.6393, -0.7649, 0.396, 0.2293, -0.8891, 0.1653, 0.1335, -0.9772, 0.07885, 0.6393, -0.7649, 0.327, 0.5764, -0.7489, -0.1789, 0.8062, 0.5639, 0.07885, 0.6393, -0.7649, -0.1434, 0.5319, -0.8346, -0.8293, 0.4845, 0.2785, -0.8293, 0.4845, 0.2785, -0.1434, 0.5319, -0.8346, -0.09493, 0.1829, -0.9785, -0.9866, -0.1615, 0.02335, -0.9866, -0.1615, 0.02335, -0.09493, 0.1829, -0.9785, -0.5861, -0.7814, -0.2141, -0.5861, -0.7814, -0.2141, -0.09493, 0.1829, -0.9785, 0.1653, 0.1335, -0.9772, 0.1246, -0.9761, -0.1778, 0.1246, -0.9761, -0.1778, 0.1653, 0.1335, -0.9772, 0.396, 0.2293, -0.8891, 0.7553, -0.6547, 0.03012, 0.7553, -0.6547, 0.03012, 0.396, 0.2293, -0.8891, 0.928, 0.01947, 0.372, 0.928, 0.01947, 0.372, 0.396, 0.2293, -0.8891, 0.327, 0.5764, -0.7489, 0.5771, 0.6174, 0.5345, 0.5771, 0.6174, 0.5345, 0.327, 0.5764, -0.7489, 0.07885, 0.6393, -0.7649, -0.1789, 0.8062, 0.5639, -0.2442, 0.1481, -0.9583, -0.2589, 0.4004, -0.879, 0.09815, 0.5276, -0.8438, 0.2711, 0.3461, -0.8982, -0.07217, -0.04973, -0.9962, -0.2442, 0.1481, -0.9583, 0.2711, 0.3461, -0.8982, 0.277, 0.09636, -0.956, 0.4663, 0.3989, -0.7896, 0.2711, 0.3461, -0.8982, 0.09815, 0.5276, -0.8438, 0.1581, 0.6164, -0.7714, 0.1581, 0.6164, -0.7714, 0.09815, 0.5276, -0.8438, -0.2589, 0.4004, -0.879, -0.169, 0.6482, -0.7425, -0.169, 0.6482, -0.7425, -0.2589, 0.4004, -0.879, -0.4183, 0.3914, -0.8197, -0.4183, 0.3914, -0.8197, -0.2589, 0.4004, -0.879, -0.2442, 0.1481, -0.9583, -0.4236, 0.05955, -0.9039, -0.4236, 0.05955, -0.9039, -0.2442, 0.1481, -0.9583, -0.07217, -0.04973, -0.9962, -0.1831, -0.1758, -0.9673, -0.1831, -0.1758, -0.9673, -0.07217, -0.04973, -0.9962, 0.1823, -0.1989, -0.9629, 0.1823, -0.1989, -0.9629, -0.07217, -0.04973, -0.9962, 0.277, 0.09636, -0.956, 0.3924, 0.05162, -0.9184, 0.3924, 0.05162, -0.9184, 0.277, 0.09636, -0.956, 0.2711, 0.3461, -0.8982, 0.4663, 0.3989, -0.7896, 0.168, 2.979e-08, -0.9858, 0.2393, 0.2506, -0.938, 0.5835, 0.2401, -0.7758, 0.668, -1.692e-08, -0.7442, 0.2393, -0.2506, -0.938, 0.168, 2.979e-08, -0.9858, 0.668, -1.692e-08, -0.7442, 0.5835, -0.2401, -0.7758, 0.8201, -4.13e-08, -0.5723, 0.668, -1.692e-08, -0.7442, 0.5835, 0.2401, -0.7758, 0.649, 0.3144, -0.6928, 0.649, 0.3144, -0.6928, 0.5835, 0.2401, -0.7758, 0.2393, 0.2506, -0.938, 0.3781, 0.4716, -0.7966, 0.3781, 0.4716, -0.7966, 0.2393, 0.2506, -0.938, 0.08206, 0.3157, -0.9453, 0.08206, 0.3157, -0.9453, 0.2393, 0.2506, -0.938, 0.168, 2.979e-08, -0.9858, -0.03887, 2.961e-08, -0.9992, -0.03887, 2.961e-08, -0.9992, 0.168, 2.979e-08, -0.9858, 0.2393, -0.2506, -0.938, 0.08206, -0.3157, -0.9453, 0.08206, -0.3157, -0.9453, 0.2393, -0.2506, -0.938, 0.3781, -0.4716, -0.7966, 0.3781, -0.4716, -0.7966, 0.2393, -0.2506, -0.938, 0.5835, -0.2401, -0.7758, 0.649, -0.3144, -0.6928, 0.649, -0.3144, -0.6928, 0.5835, -0.2401, -0.7758, 0.668, -1.692e-08, -0.7442, 0.8201, -4.13e-08, -0.5723, -0.2901, -0.3908, -0.8736, -0.4841, -0.4915, -0.7239, -0.7286, -0.2087, -0.6524, -0.6531, 0.01293, -0.7571, -0.1955, -0.1618, -0.9673, -0.2901, -0.3908, -0.8736, -0.6531, 0.01293, -0.7571, -0.4521, 0.1072, -0.8855, -0.7481, 0.1843, -0.6375, -0.6531, 0.01293, -0.7571, -0.7286, -0.2087, -0.6524, -0.8109, -0.1793, -0.557, -0.8109, -0.1793, -0.557, -0.7286, -0.2087, -0.6524, -0.4841, -0.4915, -0.7239, -0.7005, -0.4881, -0.5207, -0.7005, -0.4881, -0.5207, -0.4841, -0.4915, -0.7239, -0.3966, -0.6274, -0.6701, -0.3966, -0.6274, -0.6701, -0.4841, -0.4915, -0.7239, -0.2901, -0.3908, -0.8736, -0.1263, -0.5152, -0.8477, -0.1263, -0.5152, -0.8477, -0.2901, -0.3908, -0.8736, -0.1955, -0.1618, -0.9673, -0.03299, -0.212, -0.9767, -0.03299, -0.212, -0.9767, -0.1955, -0.1618, -0.9673, -0.1573, 0.1324, -0.9786, -0.1573, 0.1324, -0.9786, -0.1955, -0.1618, -0.9673, -0.4521, 0.1072, -0.8855, -0.4488, 0.2344, -0.8624, -0.4488, 0.2344, -0.8624, -0.4521, 0.1072, -0.8855, -0.6531, 0.01293, -0.7571, -0.7481, 0.1843, -0.6375, 0.1789, -0.8062, -0.5639, -0.5771, -0.6174, -0.5345, -0.928, -0.01947, -0.372, -0.7553, 0.6547, -0.03012, -0.1246, 0.9761, 0.1778, 0.5861, 0.7814, 0.2141, 0.9866, 0.1615, -0.02335, 0.8293, -0.4845, -0.2785, -0.8293, 0.4845, 0.2785, -0.9866, -0.1615, 0.02335, -0.5861, -0.7814, -0.2141, 0.1246, -0.9761, -0.1778, 0.7553, -0.6547, 0.03012, 0.928, 0.01947, 0.372, 0.5771, 0.6174, 0.5345, -0.1789, 0.8062, 0.5639])] * 3)])

# ---- objects
ob_bushy_tree = bpy.data.objects.new('Bushy Tree', me_untitled)

# ---- transforms, parenting, visibility, modifiers, constraints
ob_bushy_tree.location = (0.52, 0.4836, 6.056e-09)
ob_bushy_tree.scale = (0.0254, 0.0254, 0.0254)
ob_bushy_tree.color = (0.8, 0.8, 0.8, 1.0)
ob_bushy_tree.lineart.crease_threshold = 0.0

# ---- collection membership
col_collection_1.objects.link(ob_bushy_tree)

# ---- scene / render settings (as saved in the file)
scene.frame_start = 1; scene.frame_end = 250; scene.frame_set(1)
scene.render.engine = 'BLENDER_EEVEE_NEXT'
scene.render.resolution_percentage = 50
scene.render.fps = 30
scene.render.dither_intensity = 0.0
scene.cycles.use_denoising = False
scene.cycles.samples = 128
scene.cycles.sampling_pattern = 'TABULATED_SOBOL'
scene.cycles.light_sampling_threshold = 0.0
scene.cycles.use_adaptive_sampling = False
scene.cycles.use_light_tree = False
scene.cycles.blur_glossy = 0.0
scene.cycles.sample_clamp_indirect = 0.0
scene.view_settings.view_transform = 'Standard'
bpy.context.view_layer.update()

# ---- added for rendering (the .blend has no active camera and no usable light): camera, sun
cam_auto = bpy.data.cameras.new('AutoCamera')
cam_auto.lens = 50.0
cam_auto.sensor_width = 36.0
cam_auto.clip_end = 1000.0
ob_auto_camera = bpy.data.objects.new('AutoCamera', cam_auto)
scene.collection.objects.link(ob_auto_camera)
ob_auto_camera.location = (3.23328, -2.82778, 3.27569)
ob_auto_camera.rotation_euler = (1.09748, -7.21219e-08, 0.694738)
scene.camera = ob_auto_camera
light_auto_sun = bpy.data.lights.new('AutoSun', 'SUN')
light_auto_sun.energy = 3.0
light_auto_sun.angle = 0.0523599
ob_auto_sun = bpy.data.objects.new('AutoSun', light_auto_sun)
scene.collection.objects.link(ob_auto_sun)
ob_auto_sun.rotation_euler = (0.872665, 0.174533, 0.523599)
bpy.context.view_layer.update()
